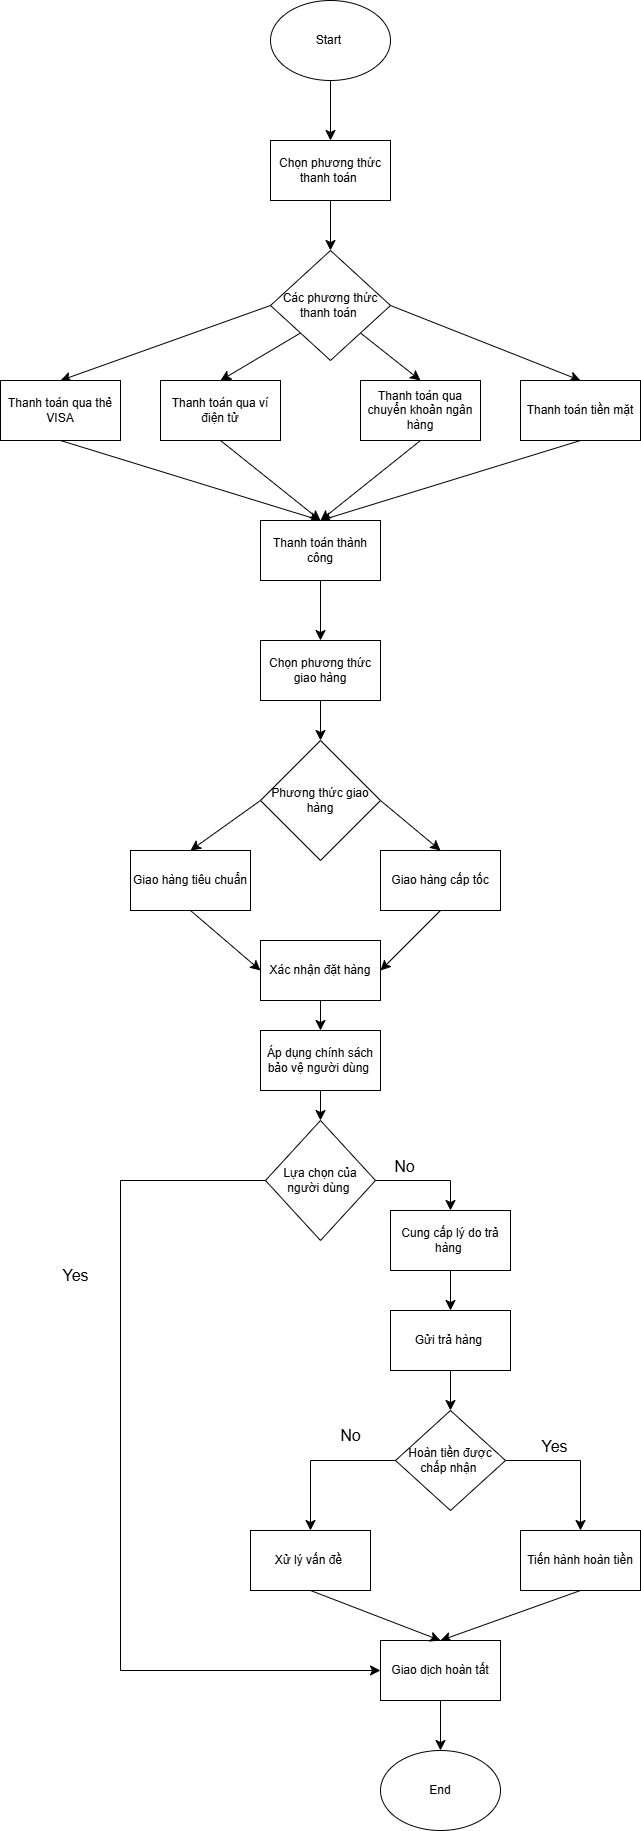

The diagram above was exported from draw.io. Its source (the exported page's mxGraphModel, read from the mxfile embedded in the PNG):
<mxGraphModel dx="1145" dy="887" grid="1" gridSize="10" guides="1" tooltips="1" connect="1" arrows="1" fold="1" page="0" pageScale="1" pageWidth="827" pageHeight="1169" math="0" shadow="0">
  <root>
    <mxCell id="0" />
    <mxCell id="1" parent="0" />
    <mxCell id="pBOF9ltv1D1to3A6oSve-6" style="edgeStyle=none;curved=1;rounded=0;orthogonalLoop=1;jettySize=auto;html=1;exitX=0.5;exitY=1;exitDx=0;exitDy=0;entryX=0.5;entryY=0;entryDx=0;entryDy=0;fontSize=12;startSize=8;endSize=8;" parent="1" source="pBOF9ltv1D1to3A6oSve-4" target="pBOF9ltv1D1to3A6oSve-5" edge="1">
      <mxGeometry relative="1" as="geometry" />
    </mxCell>
    <mxCell id="pBOF9ltv1D1to3A6oSve-4" value="Start&amp;nbsp;" style="ellipse;whiteSpace=wrap;html=1;" parent="1" vertex="1">
      <mxGeometry x="230" y="-100" width="120" height="80" as="geometry" />
    </mxCell>
    <mxCell id="pBOF9ltv1D1to3A6oSve-8" style="edgeStyle=none;curved=1;rounded=0;orthogonalLoop=1;jettySize=auto;html=1;exitX=0.5;exitY=1;exitDx=0;exitDy=0;entryX=0.5;entryY=0;entryDx=0;entryDy=0;fontSize=12;startSize=8;endSize=8;" parent="1" source="pBOF9ltv1D1to3A6oSve-5" target="pBOF9ltv1D1to3A6oSve-7" edge="1">
      <mxGeometry relative="1" as="geometry" />
    </mxCell>
    <mxCell id="pBOF9ltv1D1to3A6oSve-5" value="Chọn phương thức thanh toán&amp;nbsp;" style="rounded=0;whiteSpace=wrap;html=1;" parent="1" vertex="1">
      <mxGeometry x="230" y="40" width="120" height="60" as="geometry" />
    </mxCell>
    <mxCell id="pBOF9ltv1D1to3A6oSve-31" style="edgeStyle=none;curved=1;rounded=0;orthogonalLoop=1;jettySize=auto;html=1;exitX=0;exitY=0.5;exitDx=0;exitDy=0;entryX=0.5;entryY=0;entryDx=0;entryDy=0;fontSize=12;startSize=8;endSize=8;" parent="1" source="pBOF9ltv1D1to3A6oSve-7" target="pBOF9ltv1D1to3A6oSve-9" edge="1">
      <mxGeometry relative="1" as="geometry" />
    </mxCell>
    <mxCell id="pBOF9ltv1D1to3A6oSve-32" style="edgeStyle=none;curved=1;rounded=0;orthogonalLoop=1;jettySize=auto;html=1;exitX=0;exitY=1;exitDx=0;exitDy=0;entryX=0.5;entryY=0;entryDx=0;entryDy=0;fontSize=12;startSize=8;endSize=8;" parent="1" source="pBOF9ltv1D1to3A6oSve-7" target="pBOF9ltv1D1to3A6oSve-10" edge="1">
      <mxGeometry relative="1" as="geometry" />
    </mxCell>
    <mxCell id="pBOF9ltv1D1to3A6oSve-33" style="edgeStyle=none;curved=1;rounded=0;orthogonalLoop=1;jettySize=auto;html=1;exitX=1;exitY=1;exitDx=0;exitDy=0;entryX=0.5;entryY=0;entryDx=0;entryDy=0;fontSize=12;startSize=8;endSize=8;" parent="1" source="pBOF9ltv1D1to3A6oSve-7" target="pBOF9ltv1D1to3A6oSve-11" edge="1">
      <mxGeometry relative="1" as="geometry" />
    </mxCell>
    <mxCell id="pBOF9ltv1D1to3A6oSve-34" style="edgeStyle=none;curved=1;rounded=0;orthogonalLoop=1;jettySize=auto;html=1;exitX=1;exitY=0.5;exitDx=0;exitDy=0;entryX=0.5;entryY=0;entryDx=0;entryDy=0;fontSize=12;startSize=8;endSize=8;" parent="1" source="pBOF9ltv1D1to3A6oSve-7" target="pBOF9ltv1D1to3A6oSve-12" edge="1">
      <mxGeometry relative="1" as="geometry" />
    </mxCell>
    <mxCell id="pBOF9ltv1D1to3A6oSve-7" value="Các phương thức thanh toán&amp;nbsp;" style="rhombus;whiteSpace=wrap;html=1;" parent="1" vertex="1">
      <mxGeometry x="230" y="150" width="120" height="110" as="geometry" />
    </mxCell>
    <mxCell id="pBOF9ltv1D1to3A6oSve-38" style="edgeStyle=none;curved=1;rounded=0;orthogonalLoop=1;jettySize=auto;html=1;exitX=0.5;exitY=1;exitDx=0;exitDy=0;entryX=0.5;entryY=0;entryDx=0;entryDy=0;fontSize=12;startSize=8;endSize=8;" parent="1" source="pBOF9ltv1D1to3A6oSve-9" target="pBOF9ltv1D1to3A6oSve-13" edge="1">
      <mxGeometry relative="1" as="geometry" />
    </mxCell>
    <mxCell id="pBOF9ltv1D1to3A6oSve-9" value="Thanh toán qua thẻ VISA" style="rounded=0;whiteSpace=wrap;html=1;" parent="1" vertex="1">
      <mxGeometry x="-40" y="280" width="120" height="60" as="geometry" />
    </mxCell>
    <mxCell id="pBOF9ltv1D1to3A6oSve-35" style="edgeStyle=none;curved=1;rounded=0;orthogonalLoop=1;jettySize=auto;html=1;exitX=0.5;exitY=1;exitDx=0;exitDy=0;entryX=0.5;entryY=0;entryDx=0;entryDy=0;fontSize=12;startSize=8;endSize=8;" parent="1" source="pBOF9ltv1D1to3A6oSve-10" target="pBOF9ltv1D1to3A6oSve-13" edge="1">
      <mxGeometry relative="1" as="geometry" />
    </mxCell>
    <mxCell id="pBOF9ltv1D1to3A6oSve-10" value="Thanh toán qua ví điện tử" style="rounded=0;whiteSpace=wrap;html=1;" parent="1" vertex="1">
      <mxGeometry x="120" y="280" width="120" height="60" as="geometry" />
    </mxCell>
    <mxCell id="pBOF9ltv1D1to3A6oSve-36" style="edgeStyle=none;curved=1;rounded=0;orthogonalLoop=1;jettySize=auto;html=1;exitX=0.5;exitY=1;exitDx=0;exitDy=0;entryX=0.5;entryY=0;entryDx=0;entryDy=0;fontSize=12;startSize=8;endSize=8;" parent="1" source="pBOF9ltv1D1to3A6oSve-11" target="pBOF9ltv1D1to3A6oSve-13" edge="1">
      <mxGeometry relative="1" as="geometry" />
    </mxCell>
    <mxCell id="pBOF9ltv1D1to3A6oSve-11" value="Thanh toán qua chuyển khoản ngân hàng" style="rounded=0;whiteSpace=wrap;html=1;" parent="1" vertex="1">
      <mxGeometry x="320" y="280" width="120" height="60" as="geometry" />
    </mxCell>
    <mxCell id="pBOF9ltv1D1to3A6oSve-37" style="edgeStyle=none;curved=1;rounded=0;orthogonalLoop=1;jettySize=auto;html=1;exitX=0.5;exitY=1;exitDx=0;exitDy=0;fontSize=12;startSize=8;endSize=8;" parent="1" source="pBOF9ltv1D1to3A6oSve-12" edge="1">
      <mxGeometry relative="1" as="geometry">
        <mxPoint x="280" y="420" as="targetPoint" />
      </mxGeometry>
    </mxCell>
    <mxCell id="pBOF9ltv1D1to3A6oSve-12" value="Thanh toán tiền mặt" style="rounded=0;whiteSpace=wrap;html=1;" parent="1" vertex="1">
      <mxGeometry x="480" y="280" width="120" height="60" as="geometry" />
    </mxCell>
    <mxCell id="pBOF9ltv1D1to3A6oSve-39" style="edgeStyle=none;curved=1;rounded=0;orthogonalLoop=1;jettySize=auto;html=1;exitX=0.5;exitY=1;exitDx=0;exitDy=0;entryX=0.5;entryY=0;entryDx=0;entryDy=0;fontSize=12;startSize=8;endSize=8;" parent="1" source="pBOF9ltv1D1to3A6oSve-13" target="pBOF9ltv1D1to3A6oSve-14" edge="1">
      <mxGeometry relative="1" as="geometry" />
    </mxCell>
    <mxCell id="pBOF9ltv1D1to3A6oSve-13" value="Thanh toán thành công" style="rounded=0;whiteSpace=wrap;html=1;" parent="1" vertex="1">
      <mxGeometry x="220" y="420" width="120" height="60" as="geometry" />
    </mxCell>
    <mxCell id="pBOF9ltv1D1to3A6oSve-40" style="edgeStyle=none;curved=1;rounded=0;orthogonalLoop=1;jettySize=auto;html=1;exitX=0.5;exitY=1;exitDx=0;exitDy=0;entryX=0.5;entryY=0;entryDx=0;entryDy=0;fontSize=12;startSize=8;endSize=8;" parent="1" source="pBOF9ltv1D1to3A6oSve-14" target="pBOF9ltv1D1to3A6oSve-15" edge="1">
      <mxGeometry relative="1" as="geometry" />
    </mxCell>
    <mxCell id="pBOF9ltv1D1to3A6oSve-14" value="Chọn phương thức giao hàng" style="rounded=0;whiteSpace=wrap;html=1;" parent="1" vertex="1">
      <mxGeometry x="220" y="540" width="120" height="60" as="geometry" />
    </mxCell>
    <mxCell id="pBOF9ltv1D1to3A6oSve-41" style="edgeStyle=none;curved=1;rounded=0;orthogonalLoop=1;jettySize=auto;html=1;exitX=0;exitY=0.5;exitDx=0;exitDy=0;entryX=0.5;entryY=0;entryDx=0;entryDy=0;fontSize=12;startSize=8;endSize=8;" parent="1" source="pBOF9ltv1D1to3A6oSve-15" target="pBOF9ltv1D1to3A6oSve-16" edge="1">
      <mxGeometry relative="1" as="geometry" />
    </mxCell>
    <mxCell id="pBOF9ltv1D1to3A6oSve-42" style="edgeStyle=none;curved=1;rounded=0;orthogonalLoop=1;jettySize=auto;html=1;exitX=1;exitY=0.5;exitDx=0;exitDy=0;entryX=0.5;entryY=0;entryDx=0;entryDy=0;fontSize=12;startSize=8;endSize=8;" parent="1" source="pBOF9ltv1D1to3A6oSve-15" target="pBOF9ltv1D1to3A6oSve-17" edge="1">
      <mxGeometry relative="1" as="geometry" />
    </mxCell>
    <mxCell id="pBOF9ltv1D1to3A6oSve-15" value="Phương thức giao hàng" style="rhombus;whiteSpace=wrap;html=1;" parent="1" vertex="1">
      <mxGeometry x="220" y="640" width="120" height="120" as="geometry" />
    </mxCell>
    <mxCell id="pBOF9ltv1D1to3A6oSve-44" style="edgeStyle=none;curved=1;rounded=0;orthogonalLoop=1;jettySize=auto;html=1;exitX=0.5;exitY=1;exitDx=0;exitDy=0;entryX=0;entryY=0.5;entryDx=0;entryDy=0;fontSize=12;startSize=8;endSize=8;" parent="1" source="pBOF9ltv1D1to3A6oSve-16" target="pBOF9ltv1D1to3A6oSve-19" edge="1">
      <mxGeometry relative="1" as="geometry" />
    </mxCell>
    <mxCell id="pBOF9ltv1D1to3A6oSve-16" value="Giao hàng tiêu chuẩn" style="rounded=0;whiteSpace=wrap;html=1;" parent="1" vertex="1">
      <mxGeometry x="90" y="750" width="120" height="60" as="geometry" />
    </mxCell>
    <mxCell id="pBOF9ltv1D1to3A6oSve-43" style="edgeStyle=none;curved=1;rounded=0;orthogonalLoop=1;jettySize=auto;html=1;exitX=0.5;exitY=1;exitDx=0;exitDy=0;entryX=1;entryY=0.5;entryDx=0;entryDy=0;fontSize=12;startSize=8;endSize=8;" parent="1" source="pBOF9ltv1D1to3A6oSve-17" target="pBOF9ltv1D1to3A6oSve-19" edge="1">
      <mxGeometry relative="1" as="geometry" />
    </mxCell>
    <mxCell id="pBOF9ltv1D1to3A6oSve-17" value="Giao hàng cấp tốc" style="rounded=0;whiteSpace=wrap;html=1;" parent="1" vertex="1">
      <mxGeometry x="340" y="750" width="120" height="60" as="geometry" />
    </mxCell>
    <mxCell id="pBOF9ltv1D1to3A6oSve-18" style="edgeStyle=none;curved=1;rounded=0;orthogonalLoop=1;jettySize=auto;html=1;exitX=1;exitY=0.75;exitDx=0;exitDy=0;fontSize=12;startSize=8;endSize=8;" parent="1" source="pBOF9ltv1D1to3A6oSve-16" target="pBOF9ltv1D1to3A6oSve-16" edge="1">
      <mxGeometry relative="1" as="geometry" />
    </mxCell>
    <mxCell id="pBOF9ltv1D1to3A6oSve-45" style="edgeStyle=none;curved=1;rounded=0;orthogonalLoop=1;jettySize=auto;html=1;exitX=0.5;exitY=1;exitDx=0;exitDy=0;entryX=0.5;entryY=0;entryDx=0;entryDy=0;fontSize=12;startSize=8;endSize=8;" parent="1" source="pBOF9ltv1D1to3A6oSve-19" target="pBOF9ltv1D1to3A6oSve-20" edge="1">
      <mxGeometry relative="1" as="geometry" />
    </mxCell>
    <mxCell id="pBOF9ltv1D1to3A6oSve-19" value="Xác nhận đặt hàng" style="rounded=0;whiteSpace=wrap;html=1;" parent="1" vertex="1">
      <mxGeometry x="220" y="840" width="120" height="60" as="geometry" />
    </mxCell>
    <mxCell id="pBOF9ltv1D1to3A6oSve-46" style="edgeStyle=none;curved=1;rounded=0;orthogonalLoop=1;jettySize=auto;html=1;exitX=0.5;exitY=1;exitDx=0;exitDy=0;entryX=0.5;entryY=0;entryDx=0;entryDy=0;fontSize=12;startSize=8;endSize=8;" parent="1" source="pBOF9ltv1D1to3A6oSve-20" target="pBOF9ltv1D1to3A6oSve-21" edge="1">
      <mxGeometry relative="1" as="geometry" />
    </mxCell>
    <mxCell id="pBOF9ltv1D1to3A6oSve-20" value="Áp dụng chính sách bảo vệ người dùng&amp;nbsp;" style="rounded=0;whiteSpace=wrap;html=1;" parent="1" vertex="1">
      <mxGeometry x="220" y="930" width="120" height="60" as="geometry" />
    </mxCell>
    <mxCell id="pBOF9ltv1D1to3A6oSve-49" style="edgeStyle=none;curved=1;rounded=0;orthogonalLoop=1;jettySize=auto;html=1;entryX=0.5;entryY=0;entryDx=0;entryDy=0;fontSize=12;startSize=8;endSize=8;" parent="1" target="pBOF9ltv1D1to3A6oSve-22" edge="1">
      <mxGeometry relative="1" as="geometry">
        <mxPoint x="410" y="1080" as="sourcePoint" />
      </mxGeometry>
    </mxCell>
    <mxCell id="pBOF9ltv1D1to3A6oSve-21" value="Lựa chọn của người dùng&amp;nbsp;" style="rhombus;whiteSpace=wrap;html=1;" parent="1" vertex="1">
      <mxGeometry x="225" y="1020" width="110" height="120" as="geometry" />
    </mxCell>
    <mxCell id="pBOF9ltv1D1to3A6oSve-50" style="edgeStyle=none;curved=1;rounded=0;orthogonalLoop=1;jettySize=auto;html=1;exitX=0.5;exitY=1;exitDx=0;exitDy=0;entryX=0.5;entryY=0;entryDx=0;entryDy=0;fontSize=12;startSize=8;endSize=8;" parent="1" source="pBOF9ltv1D1to3A6oSve-22" target="pBOF9ltv1D1to3A6oSve-24" edge="1">
      <mxGeometry relative="1" as="geometry" />
    </mxCell>
    <mxCell id="pBOF9ltv1D1to3A6oSve-22" value="Cung cấp lý do trả hàng&amp;nbsp;" style="rounded=0;whiteSpace=wrap;html=1;" parent="1" vertex="1">
      <mxGeometry x="350" y="1110" width="120" height="60" as="geometry" />
    </mxCell>
    <mxCell id="pBOF9ltv1D1to3A6oSve-51" style="edgeStyle=none;curved=1;rounded=0;orthogonalLoop=1;jettySize=auto;html=1;exitX=0.5;exitY=1;exitDx=0;exitDy=0;entryX=0.5;entryY=0;entryDx=0;entryDy=0;fontSize=12;startSize=8;endSize=8;" parent="1" source="pBOF9ltv1D1to3A6oSve-24" target="pBOF9ltv1D1to3A6oSve-25" edge="1">
      <mxGeometry relative="1" as="geometry" />
    </mxCell>
    <mxCell id="pBOF9ltv1D1to3A6oSve-24" value="Gửi trả hàng&amp;nbsp;" style="rounded=0;whiteSpace=wrap;html=1;" parent="1" vertex="1">
      <mxGeometry x="350" y="1210" width="120" height="60" as="geometry" />
    </mxCell>
    <mxCell id="pBOF9ltv1D1to3A6oSve-25" value="Hoàn tiền được chấp nhận&amp;nbsp;" style="rhombus;whiteSpace=wrap;html=1;" parent="1" vertex="1">
      <mxGeometry x="355" y="1310" width="110" height="100" as="geometry" />
    </mxCell>
    <mxCell id="pBOF9ltv1D1to3A6oSve-54" style="edgeStyle=none;curved=1;rounded=0;orthogonalLoop=1;jettySize=auto;html=1;exitX=0.5;exitY=1;exitDx=0;exitDy=0;entryX=0.5;entryY=0;entryDx=0;entryDy=0;fontSize=12;startSize=8;endSize=8;" parent="1" source="pBOF9ltv1D1to3A6oSve-26" target="pBOF9ltv1D1to3A6oSve-27" edge="1">
      <mxGeometry relative="1" as="geometry" />
    </mxCell>
    <mxCell id="pBOF9ltv1D1to3A6oSve-26" value="Tiến hành hoàn tiền" style="rounded=0;whiteSpace=wrap;html=1;" parent="1" vertex="1">
      <mxGeometry x="480" y="1430" width="120" height="60" as="geometry" />
    </mxCell>
    <mxCell id="pBOF9ltv1D1to3A6oSve-56" style="edgeStyle=none;curved=1;rounded=0;orthogonalLoop=1;jettySize=auto;html=1;exitX=0.5;exitY=1;exitDx=0;exitDy=0;entryX=0.5;entryY=0;entryDx=0;entryDy=0;fontSize=12;startSize=8;endSize=8;" parent="1" source="pBOF9ltv1D1to3A6oSve-27" target="pBOF9ltv1D1to3A6oSve-29" edge="1">
      <mxGeometry relative="1" as="geometry" />
    </mxCell>
    <mxCell id="pBOF9ltv1D1to3A6oSve-27" value="Giao dịch hoàn tất" style="rounded=0;whiteSpace=wrap;html=1;" parent="1" vertex="1">
      <mxGeometry x="340" y="1540" width="120" height="60" as="geometry" />
    </mxCell>
    <mxCell id="pBOF9ltv1D1to3A6oSve-55" style="edgeStyle=none;curved=1;rounded=0;orthogonalLoop=1;jettySize=auto;html=1;exitX=0.5;exitY=1;exitDx=0;exitDy=0;entryX=0.5;entryY=0;entryDx=0;entryDy=0;fontSize=12;startSize=8;endSize=8;" parent="1" source="pBOF9ltv1D1to3A6oSve-28" target="pBOF9ltv1D1to3A6oSve-27" edge="1">
      <mxGeometry relative="1" as="geometry" />
    </mxCell>
    <mxCell id="pBOF9ltv1D1to3A6oSve-28" value="Xử lý vấn đề&amp;nbsp;" style="rounded=0;whiteSpace=wrap;html=1;" parent="1" vertex="1">
      <mxGeometry x="210" y="1430" width="120" height="60" as="geometry" />
    </mxCell>
    <mxCell id="pBOF9ltv1D1to3A6oSve-29" value="End" style="ellipse;whiteSpace=wrap;html=1;" parent="1" vertex="1">
      <mxGeometry x="340" y="1650" width="120" height="80" as="geometry" />
    </mxCell>
    <mxCell id="pBOF9ltv1D1to3A6oSve-59" style="edgeStyle=none;curved=1;rounded=0;orthogonalLoop=1;jettySize=auto;html=1;exitX=0;exitY=0.5;exitDx=0;exitDy=0;fontSize=12;startSize=8;endSize=8;" parent="1" source="pBOF9ltv1D1to3A6oSve-21" target="pBOF9ltv1D1to3A6oSve-21" edge="1">
      <mxGeometry relative="1" as="geometry" />
    </mxCell>
    <mxCell id="pBOF9ltv1D1to3A6oSve-60" value="" style="endArrow=none;html=1;rounded=0;fontSize=12;startSize=8;endSize=8;curved=1;entryX=0;entryY=0.5;entryDx=0;entryDy=0;" parent="1" target="pBOF9ltv1D1to3A6oSve-21" edge="1">
      <mxGeometry width="50" height="50" relative="1" as="geometry">
        <mxPoint x="80" y="1080" as="sourcePoint" />
        <mxPoint x="250" y="1400" as="targetPoint" />
      </mxGeometry>
    </mxCell>
    <mxCell id="pBOF9ltv1D1to3A6oSve-61" value="" style="endArrow=none;html=1;rounded=0;fontSize=12;startSize=8;endSize=8;curved=1;" parent="1" edge="1">
      <mxGeometry width="50" height="50" relative="1" as="geometry">
        <mxPoint x="80" y="1570" as="sourcePoint" />
        <mxPoint x="80" y="1080" as="targetPoint" />
      </mxGeometry>
    </mxCell>
    <mxCell id="pBOF9ltv1D1to3A6oSve-62" value="" style="endArrow=classic;html=1;rounded=0;fontSize=12;startSize=8;endSize=8;curved=1;entryX=0;entryY=0.5;entryDx=0;entryDy=0;" parent="1" target="pBOF9ltv1D1to3A6oSve-27" edge="1">
      <mxGeometry width="50" height="50" relative="1" as="geometry">
        <mxPoint x="80" y="1570" as="sourcePoint" />
        <mxPoint x="250" y="1400" as="targetPoint" />
      </mxGeometry>
    </mxCell>
    <mxCell id="pBOF9ltv1D1to3A6oSve-63" value="No" style="text;html=1;align=center;verticalAlign=middle;resizable=0;points=[];autosize=1;strokeColor=none;fillColor=none;fontSize=16;" parent="1" vertex="1">
      <mxGeometry x="344" y="1051" width="40" height="30" as="geometry" />
    </mxCell>
    <mxCell id="pBOF9ltv1D1to3A6oSve-64" value="Yes" style="text;html=1;align=center;verticalAlign=middle;resizable=0;points=[];autosize=1;strokeColor=none;fillColor=none;fontSize=16;" parent="1" vertex="1">
      <mxGeometry x="10" y="1160" width="50" height="30" as="geometry" />
    </mxCell>
    <mxCell id="pBOF9ltv1D1to3A6oSve-65" value="" style="endArrow=none;html=1;rounded=0;fontSize=12;startSize=8;endSize=8;curved=1;exitX=1;exitY=0.5;exitDx=0;exitDy=0;" parent="1" source="pBOF9ltv1D1to3A6oSve-21" edge="1">
      <mxGeometry width="50" height="50" relative="1" as="geometry">
        <mxPoint x="270" y="1270" as="sourcePoint" />
        <mxPoint x="410" y="1080" as="targetPoint" />
      </mxGeometry>
    </mxCell>
    <mxCell id="pBOF9ltv1D1to3A6oSve-71" value="" style="endArrow=none;html=1;rounded=0;fontSize=12;startSize=8;endSize=8;curved=1;entryX=0;entryY=0.5;entryDx=0;entryDy=0;" parent="1" target="pBOF9ltv1D1to3A6oSve-25" edge="1">
      <mxGeometry width="50" height="50" relative="1" as="geometry">
        <mxPoint x="270" y="1360" as="sourcePoint" />
        <mxPoint x="320" y="1220" as="targetPoint" />
      </mxGeometry>
    </mxCell>
    <mxCell id="pBOF9ltv1D1to3A6oSve-72" value="" style="endArrow=classic;html=1;rounded=0;fontSize=12;startSize=8;endSize=8;curved=1;entryX=0.5;entryY=0;entryDx=0;entryDy=0;" parent="1" target="pBOF9ltv1D1to3A6oSve-28" edge="1">
      <mxGeometry width="50" height="50" relative="1" as="geometry">
        <mxPoint x="270" y="1360" as="sourcePoint" />
        <mxPoint x="320" y="1220" as="targetPoint" />
      </mxGeometry>
    </mxCell>
    <mxCell id="pBOF9ltv1D1to3A6oSve-73" value="" style="endArrow=classic;html=1;rounded=0;fontSize=12;startSize=8;endSize=8;curved=1;entryX=0.5;entryY=0;entryDx=0;entryDy=0;" parent="1" target="pBOF9ltv1D1to3A6oSve-26" edge="1">
      <mxGeometry width="50" height="50" relative="1" as="geometry">
        <mxPoint x="540" y="1360" as="sourcePoint" />
        <mxPoint x="320" y="1220" as="targetPoint" />
      </mxGeometry>
    </mxCell>
    <mxCell id="pBOF9ltv1D1to3A6oSve-74" value="" style="endArrow=none;html=1;rounded=0;fontSize=12;startSize=8;endSize=8;curved=1;exitX=1;exitY=0.5;exitDx=0;exitDy=0;" parent="1" source="pBOF9ltv1D1to3A6oSve-25" edge="1">
      <mxGeometry width="50" height="50" relative="1" as="geometry">
        <mxPoint x="270" y="1270" as="sourcePoint" />
        <mxPoint x="540" y="1360" as="targetPoint" />
      </mxGeometry>
    </mxCell>
    <mxCell id="pBOF9ltv1D1to3A6oSve-75" value="Yes" style="text;html=1;align=center;verticalAlign=middle;resizable=0;points=[];autosize=1;strokeColor=none;fillColor=none;fontSize=16;" parent="1" vertex="1">
      <mxGeometry x="489" y="1331" width="50" height="30" as="geometry" />
    </mxCell>
    <mxCell id="pBOF9ltv1D1to3A6oSve-76" value="No" style="text;html=1;align=center;verticalAlign=middle;resizable=0;points=[];autosize=1;strokeColor=none;fillColor=none;fontSize=16;" parent="1" vertex="1">
      <mxGeometry x="290" y="1320" width="40" height="30" as="geometry" />
    </mxCell>
  </root>
</mxGraphModel>